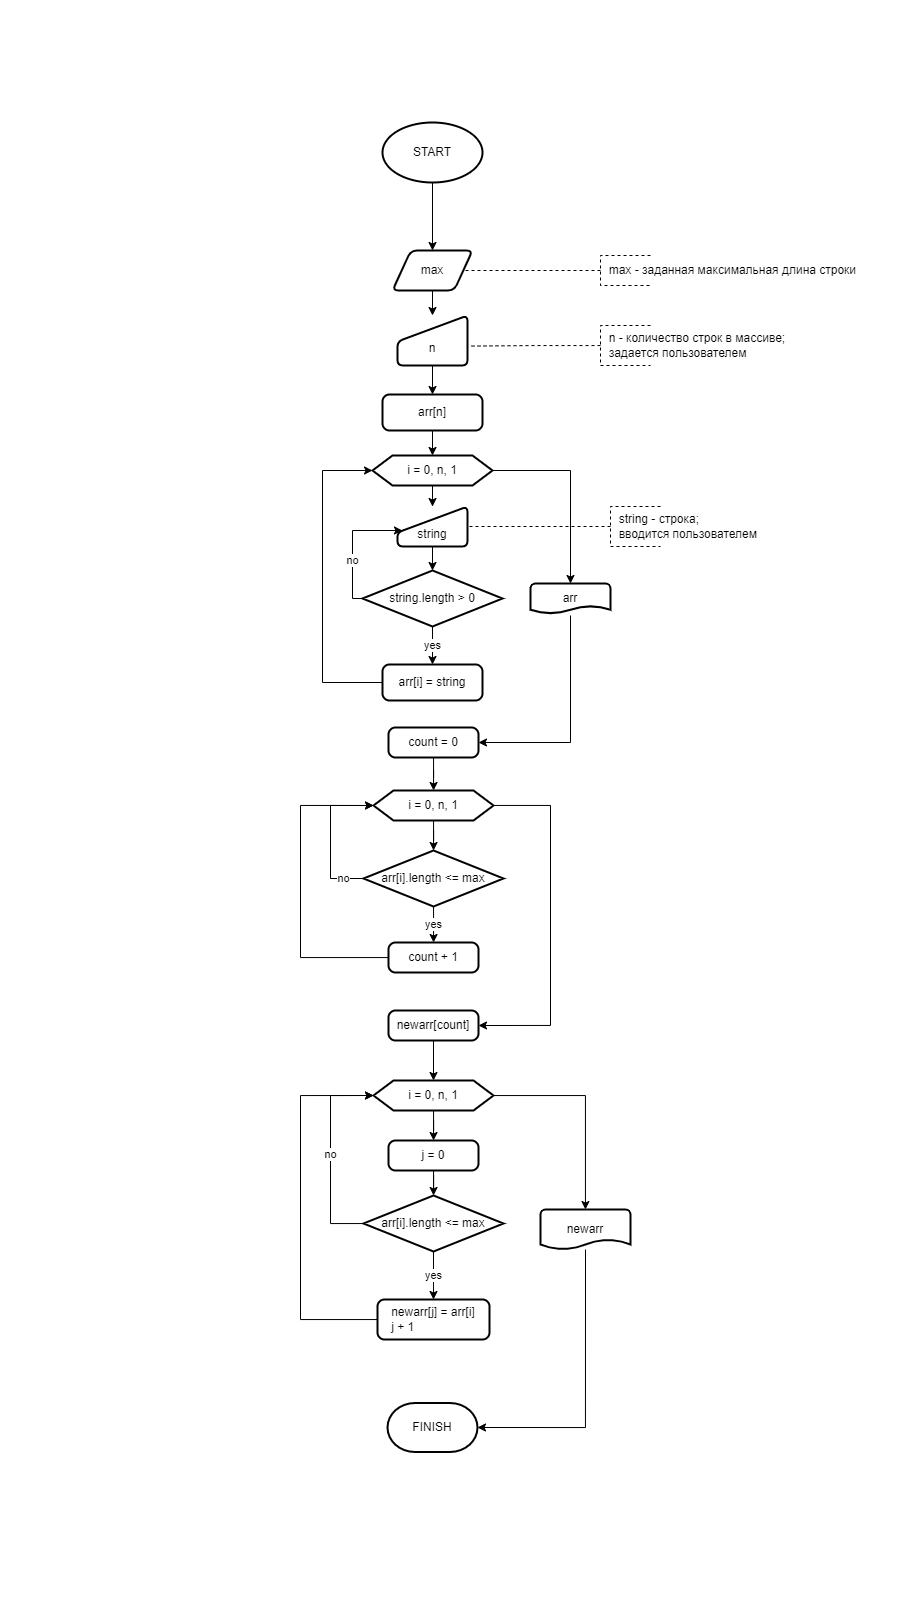

The diagram above was exported from draw.io. Its source (the exported page's mxGraphModel, read from the mxfile embedded in the PNG):
<mxGraphModel dx="992" dy="652" grid="1" gridSize="10" guides="1" tooltips="1" connect="1" arrows="1" fold="1" page="1" pageScale="1" pageWidth="900" pageHeight="1600" math="0" shadow="0">
  <root>
    <mxCell id="0" />
    <mxCell id="1" parent="0" />
    <mxCell id="6iJPj-M7GKaROGQ1ZKe7-3" value="" style="edgeStyle=orthogonalEdgeStyle;rounded=0;orthogonalLoop=1;jettySize=auto;html=1;" edge="1" parent="1" source="6iJPj-M7GKaROGQ1ZKe7-1" target="6iJPj-M7GKaROGQ1ZKe7-2">
      <mxGeometry relative="1" as="geometry" />
    </mxCell>
    <mxCell id="6iJPj-M7GKaROGQ1ZKe7-1" value="START" style="strokeWidth=2;html=1;shape=mxgraph.flowchart.start_1;whiteSpace=wrap;" vertex="1" parent="1">
      <mxGeometry x="382" y="122" width="100" height="60" as="geometry" />
    </mxCell>
    <mxCell id="6iJPj-M7GKaROGQ1ZKe7-6" value="" style="edgeStyle=orthogonalEdgeStyle;rounded=0;orthogonalLoop=1;jettySize=auto;html=1;" edge="1" parent="1" source="6iJPj-M7GKaROGQ1ZKe7-2" target="6iJPj-M7GKaROGQ1ZKe7-5">
      <mxGeometry relative="1" as="geometry" />
    </mxCell>
    <mxCell id="6iJPj-M7GKaROGQ1ZKe7-2" value="max" style="shape=parallelogram;html=1;strokeWidth=2;perimeter=parallelogramPerimeter;whiteSpace=wrap;rounded=1;arcSize=12;size=0.23;" vertex="1" parent="1">
      <mxGeometry x="392" y="250" width="80" height="40" as="geometry" />
    </mxCell>
    <mxCell id="6iJPj-M7GKaROGQ1ZKe7-9" value="" style="edgeStyle=orthogonalEdgeStyle;rounded=0;orthogonalLoop=1;jettySize=auto;html=1;" edge="1" parent="1" source="6iJPj-M7GKaROGQ1ZKe7-5" target="6iJPj-M7GKaROGQ1ZKe7-8">
      <mxGeometry relative="1" as="geometry" />
    </mxCell>
    <mxCell id="6iJPj-M7GKaROGQ1ZKe7-5" value="&lt;br&gt;n" style="html=1;strokeWidth=2;shape=manualInput;whiteSpace=wrap;rounded=1;size=26;arcSize=11;" vertex="1" parent="1">
      <mxGeometry x="397" y="315" width="70" height="50" as="geometry" />
    </mxCell>
    <mxCell id="6iJPj-M7GKaROGQ1ZKe7-12" value="" style="edgeStyle=orthogonalEdgeStyle;rounded=0;orthogonalLoop=1;jettySize=auto;html=1;" edge="1" parent="1" source="6iJPj-M7GKaROGQ1ZKe7-8" target="6iJPj-M7GKaROGQ1ZKe7-11">
      <mxGeometry relative="1" as="geometry" />
    </mxCell>
    <mxCell id="6iJPj-M7GKaROGQ1ZKe7-8" value="arr[n]" style="rounded=1;whiteSpace=wrap;html=1;absoluteArcSize=1;arcSize=14;strokeWidth=2;" vertex="1" parent="1">
      <mxGeometry x="382" y="394" width="100" height="36" as="geometry" />
    </mxCell>
    <mxCell id="6iJPj-M7GKaROGQ1ZKe7-14" value="" style="edgeStyle=orthogonalEdgeStyle;rounded=0;orthogonalLoop=1;jettySize=auto;html=1;" edge="1" parent="1" source="6iJPj-M7GKaROGQ1ZKe7-11" target="6iJPj-M7GKaROGQ1ZKe7-13">
      <mxGeometry relative="1" as="geometry" />
    </mxCell>
    <mxCell id="6iJPj-M7GKaROGQ1ZKe7-23" value="" style="edgeStyle=orthogonalEdgeStyle;rounded=0;orthogonalLoop=1;jettySize=auto;html=1;" edge="1" parent="1" source="6iJPj-M7GKaROGQ1ZKe7-11" target="6iJPj-M7GKaROGQ1ZKe7-22">
      <mxGeometry relative="1" as="geometry" />
    </mxCell>
    <mxCell id="6iJPj-M7GKaROGQ1ZKe7-11" value="i = 0, n, 1" style="shape=hexagon;perimeter=hexagonPerimeter2;whiteSpace=wrap;html=1;fixedSize=1;strokeWidth=2;" vertex="1" parent="1">
      <mxGeometry x="372" y="455" width="120" height="30" as="geometry" />
    </mxCell>
    <mxCell id="6iJPj-M7GKaROGQ1ZKe7-16" value="" style="edgeStyle=orthogonalEdgeStyle;rounded=0;orthogonalLoop=1;jettySize=auto;html=1;" edge="1" parent="1" source="6iJPj-M7GKaROGQ1ZKe7-13" target="6iJPj-M7GKaROGQ1ZKe7-15">
      <mxGeometry relative="1" as="geometry" />
    </mxCell>
    <mxCell id="6iJPj-M7GKaROGQ1ZKe7-13" value="&lt;br&gt;string" style="html=1;strokeWidth=2;shape=manualInput;whiteSpace=wrap;rounded=1;size=26;arcSize=11;" vertex="1" parent="1">
      <mxGeometry x="397" y="506" width="70" height="40" as="geometry" />
    </mxCell>
    <mxCell id="6iJPj-M7GKaROGQ1ZKe7-17" value="no" style="edgeStyle=orthogonalEdgeStyle;rounded=0;orthogonalLoop=1;jettySize=auto;html=1;entryX=0.071;entryY=0.6;entryDx=0;entryDy=0;entryPerimeter=0;" edge="1" parent="1" source="6iJPj-M7GKaROGQ1ZKe7-15" target="6iJPj-M7GKaROGQ1ZKe7-13">
      <mxGeometry x="-0.2497" relative="1" as="geometry">
        <Array as="points">
          <mxPoint x="352" y="598" />
          <mxPoint x="352" y="530" />
        </Array>
        <mxPoint as="offset" />
      </mxGeometry>
    </mxCell>
    <mxCell id="6iJPj-M7GKaROGQ1ZKe7-20" value="yes" style="edgeStyle=orthogonalEdgeStyle;rounded=0;orthogonalLoop=1;jettySize=auto;html=1;" edge="1" parent="1" source="6iJPj-M7GKaROGQ1ZKe7-15" target="6iJPj-M7GKaROGQ1ZKe7-19">
      <mxGeometry relative="1" as="geometry" />
    </mxCell>
    <mxCell id="6iJPj-M7GKaROGQ1ZKe7-15" value="string.length &amp;gt; 0" style="strokeWidth=2;html=1;shape=mxgraph.flowchart.decision;whiteSpace=wrap;" vertex="1" parent="1">
      <mxGeometry x="362" y="570" width="140" height="56" as="geometry" />
    </mxCell>
    <mxCell id="6iJPj-M7GKaROGQ1ZKe7-21" style="edgeStyle=orthogonalEdgeStyle;rounded=0;orthogonalLoop=1;jettySize=auto;html=1;entryX=0;entryY=0.5;entryDx=0;entryDy=0;" edge="1" parent="1" source="6iJPj-M7GKaROGQ1ZKe7-19" target="6iJPj-M7GKaROGQ1ZKe7-11">
      <mxGeometry relative="1" as="geometry">
        <Array as="points">
          <mxPoint x="322" y="682" />
          <mxPoint x="322" y="470" />
        </Array>
      </mxGeometry>
    </mxCell>
    <mxCell id="6iJPj-M7GKaROGQ1ZKe7-19" value="arr[i] = string" style="rounded=1;whiteSpace=wrap;html=1;absoluteArcSize=1;arcSize=14;strokeWidth=2;" vertex="1" parent="1">
      <mxGeometry x="382" y="664" width="100" height="36" as="geometry" />
    </mxCell>
    <mxCell id="6iJPj-M7GKaROGQ1ZKe7-26" value="" style="edgeStyle=orthogonalEdgeStyle;rounded=0;orthogonalLoop=1;jettySize=auto;html=1;" edge="1" parent="1">
      <mxGeometry relative="1" as="geometry">
        <mxPoint x="570" y="615" as="sourcePoint" />
        <mxPoint x="478" y="742" as="targetPoint" />
        <Array as="points">
          <mxPoint x="570" y="742" />
        </Array>
      </mxGeometry>
    </mxCell>
    <mxCell id="6iJPj-M7GKaROGQ1ZKe7-22" value="arr" style="strokeWidth=2;html=1;shape=mxgraph.flowchart.document2;whiteSpace=wrap;size=0.25;" vertex="1" parent="1">
      <mxGeometry x="530" y="583" width="80" height="30" as="geometry" />
    </mxCell>
    <mxCell id="6iJPj-M7GKaROGQ1ZKe7-28" value="" style="edgeStyle=orthogonalEdgeStyle;rounded=0;orthogonalLoop=1;jettySize=auto;html=1;" edge="1" parent="1" source="6iJPj-M7GKaROGQ1ZKe7-25" target="6iJPj-M7GKaROGQ1ZKe7-27">
      <mxGeometry relative="1" as="geometry" />
    </mxCell>
    <mxCell id="6iJPj-M7GKaROGQ1ZKe7-25" value="count = 0" style="rounded=1;whiteSpace=wrap;html=1;absoluteArcSize=1;arcSize=14;strokeWidth=2;" vertex="1" parent="1">
      <mxGeometry x="388" y="727" width="90" height="30" as="geometry" />
    </mxCell>
    <mxCell id="6iJPj-M7GKaROGQ1ZKe7-30" value="" style="edgeStyle=orthogonalEdgeStyle;rounded=0;orthogonalLoop=1;jettySize=auto;html=1;" edge="1" parent="1" source="6iJPj-M7GKaROGQ1ZKe7-27" target="6iJPj-M7GKaROGQ1ZKe7-29">
      <mxGeometry relative="1" as="geometry" />
    </mxCell>
    <mxCell id="6iJPj-M7GKaROGQ1ZKe7-38" style="edgeStyle=orthogonalEdgeStyle;rounded=0;orthogonalLoop=1;jettySize=auto;html=1;entryX=1;entryY=0.5;entryDx=0;entryDy=0;" edge="1" parent="1" source="6iJPj-M7GKaROGQ1ZKe7-27" target="6iJPj-M7GKaROGQ1ZKe7-37">
      <mxGeometry relative="1" as="geometry">
        <Array as="points">
          <mxPoint x="550" y="805" />
          <mxPoint x="550" y="1025" />
        </Array>
      </mxGeometry>
    </mxCell>
    <mxCell id="6iJPj-M7GKaROGQ1ZKe7-27" value="i = 0, n, 1" style="shape=hexagon;perimeter=hexagonPerimeter2;whiteSpace=wrap;html=1;fixedSize=1;strokeWidth=2;" vertex="1" parent="1">
      <mxGeometry x="373" y="790" width="120" height="30" as="geometry" />
    </mxCell>
    <mxCell id="6iJPj-M7GKaROGQ1ZKe7-32" value="yes" style="edgeStyle=orthogonalEdgeStyle;rounded=0;orthogonalLoop=1;jettySize=auto;html=1;" edge="1" parent="1" source="6iJPj-M7GKaROGQ1ZKe7-29" target="6iJPj-M7GKaROGQ1ZKe7-31">
      <mxGeometry relative="1" as="geometry" />
    </mxCell>
    <mxCell id="6iJPj-M7GKaROGQ1ZKe7-36" value="no" style="edgeStyle=orthogonalEdgeStyle;rounded=0;orthogonalLoop=1;jettySize=auto;html=1;entryX=0;entryY=0.5;entryDx=0;entryDy=0;" edge="1" parent="1" source="6iJPj-M7GKaROGQ1ZKe7-29" target="6iJPj-M7GKaROGQ1ZKe7-27">
      <mxGeometry x="-0.7278" relative="1" as="geometry">
        <Array as="points">
          <mxPoint x="330" y="878" />
          <mxPoint x="330" y="805" />
        </Array>
        <mxPoint as="offset" />
      </mxGeometry>
    </mxCell>
    <mxCell id="6iJPj-M7GKaROGQ1ZKe7-29" value="arr[i].length &amp;lt;= max" style="strokeWidth=2;html=1;shape=mxgraph.flowchart.decision;whiteSpace=wrap;" vertex="1" parent="1">
      <mxGeometry x="363" y="850" width="140" height="56" as="geometry" />
    </mxCell>
    <mxCell id="6iJPj-M7GKaROGQ1ZKe7-33" style="edgeStyle=orthogonalEdgeStyle;rounded=0;orthogonalLoop=1;jettySize=auto;html=1;entryX=0;entryY=0.5;entryDx=0;entryDy=0;" edge="1" parent="1" source="6iJPj-M7GKaROGQ1ZKe7-31" target="6iJPj-M7GKaROGQ1ZKe7-27">
      <mxGeometry relative="1" as="geometry">
        <Array as="points">
          <mxPoint x="300" y="957" />
          <mxPoint x="300" y="805" />
        </Array>
      </mxGeometry>
    </mxCell>
    <mxCell id="6iJPj-M7GKaROGQ1ZKe7-31" value="count + 1" style="rounded=1;whiteSpace=wrap;html=1;absoluteArcSize=1;arcSize=14;strokeWidth=2;" vertex="1" parent="1">
      <mxGeometry x="388" y="942" width="90" height="30" as="geometry" />
    </mxCell>
    <mxCell id="6iJPj-M7GKaROGQ1ZKe7-40" value="" style="edgeStyle=orthogonalEdgeStyle;rounded=0;orthogonalLoop=1;jettySize=auto;html=1;" edge="1" parent="1" source="6iJPj-M7GKaROGQ1ZKe7-37" target="6iJPj-M7GKaROGQ1ZKe7-39">
      <mxGeometry relative="1" as="geometry" />
    </mxCell>
    <mxCell id="6iJPj-M7GKaROGQ1ZKe7-37" value="newarr[count]" style="rounded=1;whiteSpace=wrap;html=1;absoluteArcSize=1;arcSize=14;strokeWidth=2;" vertex="1" parent="1">
      <mxGeometry x="388" y="1010" width="90" height="30" as="geometry" />
    </mxCell>
    <mxCell id="6iJPj-M7GKaROGQ1ZKe7-42" value="" style="edgeStyle=orthogonalEdgeStyle;rounded=0;orthogonalLoop=1;jettySize=auto;html=1;" edge="1" parent="1" source="6iJPj-M7GKaROGQ1ZKe7-39" target="6iJPj-M7GKaROGQ1ZKe7-41">
      <mxGeometry relative="1" as="geometry" />
    </mxCell>
    <mxCell id="6iJPj-M7GKaROGQ1ZKe7-50" value="" style="edgeStyle=orthogonalEdgeStyle;rounded=0;orthogonalLoop=1;jettySize=auto;html=1;" edge="1" parent="1" source="6iJPj-M7GKaROGQ1ZKe7-39" target="6iJPj-M7GKaROGQ1ZKe7-49">
      <mxGeometry relative="1" as="geometry" />
    </mxCell>
    <mxCell id="6iJPj-M7GKaROGQ1ZKe7-39" value="i = 0, n, 1" style="shape=hexagon;perimeter=hexagonPerimeter2;whiteSpace=wrap;html=1;fixedSize=1;strokeWidth=2;" vertex="1" parent="1">
      <mxGeometry x="373" y="1080" width="120" height="30" as="geometry" />
    </mxCell>
    <mxCell id="6iJPj-M7GKaROGQ1ZKe7-44" value="" style="edgeStyle=orthogonalEdgeStyle;rounded=0;orthogonalLoop=1;jettySize=auto;html=1;" edge="1" parent="1" source="6iJPj-M7GKaROGQ1ZKe7-41" target="6iJPj-M7GKaROGQ1ZKe7-43">
      <mxGeometry relative="1" as="geometry" />
    </mxCell>
    <mxCell id="6iJPj-M7GKaROGQ1ZKe7-41" value="j = 0" style="rounded=1;whiteSpace=wrap;html=1;absoluteArcSize=1;arcSize=14;strokeWidth=2;" vertex="1" parent="1">
      <mxGeometry x="388" y="1140" width="90" height="30" as="geometry" />
    </mxCell>
    <mxCell id="6iJPj-M7GKaROGQ1ZKe7-46" value="yes" style="edgeStyle=orthogonalEdgeStyle;rounded=0;orthogonalLoop=1;jettySize=auto;html=1;" edge="1" parent="1" source="6iJPj-M7GKaROGQ1ZKe7-43" target="6iJPj-M7GKaROGQ1ZKe7-45">
      <mxGeometry relative="1" as="geometry" />
    </mxCell>
    <mxCell id="6iJPj-M7GKaROGQ1ZKe7-48" value="no" style="edgeStyle=orthogonalEdgeStyle;rounded=0;orthogonalLoop=1;jettySize=auto;html=1;entryX=0;entryY=0.5;entryDx=0;entryDy=0;" edge="1" parent="1" source="6iJPj-M7GKaROGQ1ZKe7-43" target="6iJPj-M7GKaROGQ1ZKe7-39">
      <mxGeometry relative="1" as="geometry">
        <Array as="points">
          <mxPoint x="330" y="1223" />
          <mxPoint x="330" y="1095" />
        </Array>
      </mxGeometry>
    </mxCell>
    <mxCell id="6iJPj-M7GKaROGQ1ZKe7-43" value="arr[i].length &amp;lt;= max" style="strokeWidth=2;html=1;shape=mxgraph.flowchart.decision;whiteSpace=wrap;" vertex="1" parent="1">
      <mxGeometry x="363" y="1195" width="140" height="56" as="geometry" />
    </mxCell>
    <mxCell id="6iJPj-M7GKaROGQ1ZKe7-47" style="edgeStyle=orthogonalEdgeStyle;rounded=0;orthogonalLoop=1;jettySize=auto;html=1;entryX=0;entryY=0.5;entryDx=0;entryDy=0;" edge="1" parent="1" source="6iJPj-M7GKaROGQ1ZKe7-45" target="6iJPj-M7GKaROGQ1ZKe7-39">
      <mxGeometry relative="1" as="geometry">
        <Array as="points">
          <mxPoint x="300" y="1319" />
          <mxPoint x="300" y="1095" />
        </Array>
      </mxGeometry>
    </mxCell>
    <mxCell id="6iJPj-M7GKaROGQ1ZKe7-45" value="&lt;div style=&quot;text-align: left;&quot;&gt;&lt;span style=&quot;background-color: initial;&quot;&gt;newarr[j] = arr[i]&lt;/span&gt;&lt;/div&gt;&lt;div style=&quot;text-align: left;&quot;&gt;&lt;span style=&quot;background-color: initial;&quot;&gt;j + 1&lt;/span&gt;&lt;/div&gt;" style="rounded=1;whiteSpace=wrap;html=1;absoluteArcSize=1;arcSize=14;strokeWidth=2;" vertex="1" parent="1">
      <mxGeometry x="377" y="1299" width="112" height="40" as="geometry" />
    </mxCell>
    <mxCell id="6iJPj-M7GKaROGQ1ZKe7-53" style="edgeStyle=orthogonalEdgeStyle;rounded=0;orthogonalLoop=1;jettySize=auto;html=1;entryX=1;entryY=0.5;entryDx=0;entryDy=0;entryPerimeter=0;" edge="1" parent="1" target="6iJPj-M7GKaROGQ1ZKe7-51">
      <mxGeometry relative="1" as="geometry">
        <mxPoint x="585" y="1249" as="sourcePoint" />
        <mxPoint x="492" y="1427" as="targetPoint" />
        <Array as="points">
          <mxPoint x="585" y="1427" />
        </Array>
      </mxGeometry>
    </mxCell>
    <mxCell id="6iJPj-M7GKaROGQ1ZKe7-49" value="newarr" style="strokeWidth=2;html=1;shape=mxgraph.flowchart.document2;whiteSpace=wrap;size=0.25;" vertex="1" parent="1">
      <mxGeometry x="540" y="1209" width="90" height="40" as="geometry" />
    </mxCell>
    <mxCell id="6iJPj-M7GKaROGQ1ZKe7-51" value="FINISH" style="strokeWidth=2;html=1;shape=mxgraph.flowchart.terminator;whiteSpace=wrap;" vertex="1" parent="1">
      <mxGeometry x="387" y="1402.5" width="90" height="49" as="geometry" />
    </mxCell>
    <mxCell id="6iJPj-M7GKaROGQ1ZKe7-57" style="edgeStyle=orthogonalEdgeStyle;rounded=0;orthogonalLoop=1;jettySize=auto;html=1;entryX=1;entryY=0.5;entryDx=0;entryDy=0;dashed=1;endArrow=none;endFill=0;" edge="1" parent="1" source="6iJPj-M7GKaROGQ1ZKe7-55" target="6iJPj-M7GKaROGQ1ZKe7-13">
      <mxGeometry relative="1" as="geometry" />
    </mxCell>
    <mxCell id="6iJPj-M7GKaROGQ1ZKe7-55" value="&lt;blockquote style=&quot;margin: 0 0 0 40px; border: none; padding: 0px;&quot;&gt;&lt;/blockquote&gt;&lt;span style=&quot;background-color: initial;&quot;&gt;&amp;nbsp; string - строка;&lt;/span&gt;&lt;br&gt;&amp;nbsp; вводится пользователем" style="strokeWidth=1;html=1;shape=mxgraph.flowchart.annotation_1;align=left;pointerEvents=1;dashed=1;" vertex="1" parent="1">
      <mxGeometry x="610" y="506" width="50" height="40" as="geometry" />
    </mxCell>
    <mxCell id="6iJPj-M7GKaROGQ1ZKe7-59" style="edgeStyle=orthogonalEdgeStyle;rounded=0;orthogonalLoop=1;jettySize=auto;html=1;entryX=1.02;entryY=0.612;entryDx=0;entryDy=0;entryPerimeter=0;dashed=1;endArrow=none;endFill=0;" edge="1" parent="1" source="6iJPj-M7GKaROGQ1ZKe7-58" target="6iJPj-M7GKaROGQ1ZKe7-5">
      <mxGeometry relative="1" as="geometry" />
    </mxCell>
    <mxCell id="6iJPj-M7GKaROGQ1ZKe7-58" value="&amp;nbsp; n - количество строк в массиве;&lt;br&gt;&amp;nbsp; задается пользователем&lt;blockquote style=&quot;margin: 0 0 0 40px; border: none; padding: 0px;&quot;&gt;&lt;/blockquote&gt;" style="strokeWidth=1;html=1;shape=mxgraph.flowchart.annotation_1;align=left;pointerEvents=1;dashed=1;" vertex="1" parent="1">
      <mxGeometry x="600" y="325" width="50" height="40" as="geometry" />
    </mxCell>
    <mxCell id="6iJPj-M7GKaROGQ1ZKe7-61" style="edgeStyle=orthogonalEdgeStyle;rounded=0;orthogonalLoop=1;jettySize=auto;html=1;entryX=1;entryY=0.5;entryDx=0;entryDy=0;dashed=1;endArrow=none;endFill=0;" edge="1" parent="1" source="6iJPj-M7GKaROGQ1ZKe7-60" target="6iJPj-M7GKaROGQ1ZKe7-2">
      <mxGeometry relative="1" as="geometry" />
    </mxCell>
    <mxCell id="6iJPj-M7GKaROGQ1ZKe7-60" value="&amp;nbsp; max - заданная максимальная длина строки&lt;blockquote style=&quot;margin: 0 0 0 40px; border: none; padding: 0px;&quot;&gt;&lt;/blockquote&gt;" style="strokeWidth=1;html=1;shape=mxgraph.flowchart.annotation_1;align=left;pointerEvents=1;dashed=1;" vertex="1" parent="1">
      <mxGeometry x="600" y="255" width="50" height="30" as="geometry" />
    </mxCell>
  </root>
</mxGraphModel>